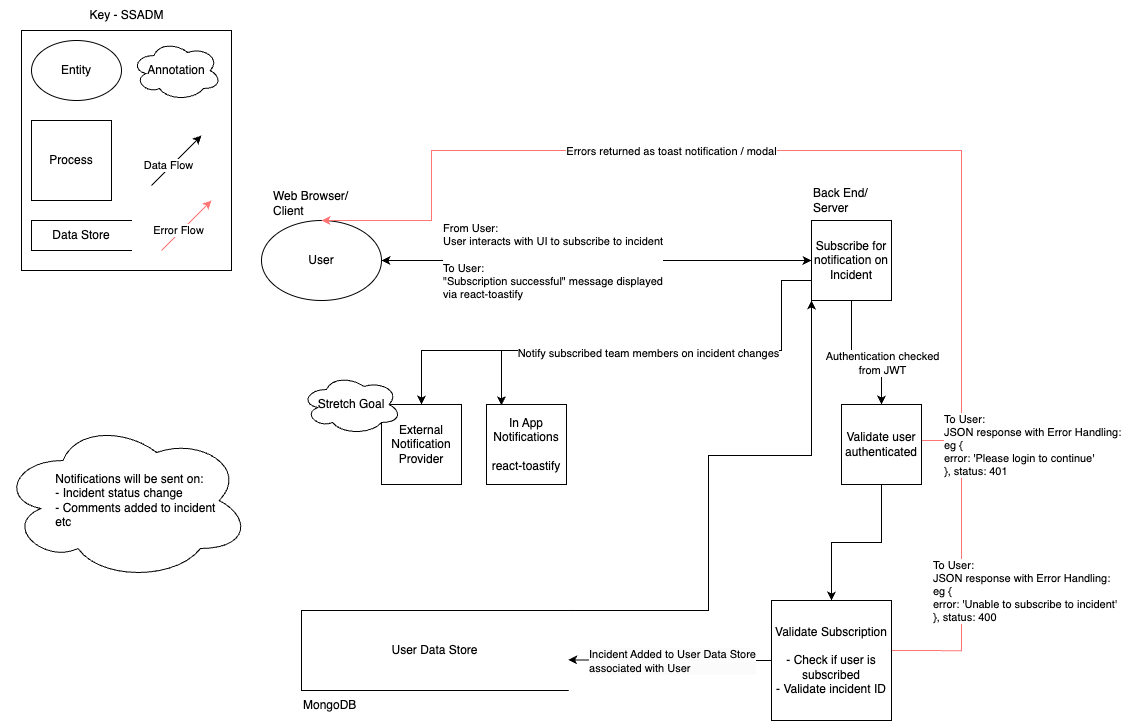

The diagram above was exported from draw.io. Its source (the exported page's mxGraphModel, read from the mxfile embedded in the PNG):
<mxGraphModel dx="551" dy="1372" grid="1" gridSize="10" guides="1" tooltips="1" connect="1" arrows="1" fold="1" page="1" pageScale="1" pageWidth="1169" pageHeight="827" background="none" math="0" shadow="0">
  <root>
    <mxCell id="0" />
    <mxCell id="1" parent="0" />
    <mxCell id="YpO2DWw44UHgdsxxU-sF-2" value="" style="rounded=0;whiteSpace=wrap;html=1;" parent="1" vertex="1">
      <mxGeometry x="40" y="40" width="210" height="240" as="geometry" />
    </mxCell>
    <mxCell id="YpO2DWw44UHgdsxxU-sF-9" value="Key - SSADM" style="text;html=1;align=center;verticalAlign=middle;resizable=0;points=[];autosize=1;strokeColor=none;fillColor=none;" parent="1" vertex="1">
      <mxGeometry x="95" y="10" width="100" height="30" as="geometry" />
    </mxCell>
    <mxCell id="YpO2DWw44UHgdsxxU-sF-10" value="Data Store" style="html=1;dashed=0;whiteSpace=wrap;shape=partialRectangle;right=0;" parent="1" vertex="1">
      <mxGeometry x="50" y="230" width="100" height="30" as="geometry" />
    </mxCell>
    <mxCell id="YpO2DWw44UHgdsxxU-sF-11" value="Process" style="whiteSpace=wrap;html=1;aspect=fixed;" parent="1" vertex="1">
      <mxGeometry x="50" y="130" width="80" height="80" as="geometry" />
    </mxCell>
    <mxCell id="YpO2DWw44UHgdsxxU-sF-12" value="Entity" style="ellipse;whiteSpace=wrap;html=1;" parent="1" vertex="1">
      <mxGeometry x="50" y="50" width="90" height="60" as="geometry" />
    </mxCell>
    <mxCell id="YpO2DWw44UHgdsxxU-sF-13" value="" style="endArrow=classic;html=1;rounded=0;" parent="1" edge="1">
      <mxGeometry width="50" height="50" relative="1" as="geometry">
        <mxPoint x="170" y="195" as="sourcePoint" />
        <mxPoint x="220" y="145" as="targetPoint" />
      </mxGeometry>
    </mxCell>
    <mxCell id="YpO2DWw44UHgdsxxU-sF-14" value="Data Flow" style="edgeLabel;html=1;align=center;verticalAlign=middle;resizable=0;points=[];" parent="YpO2DWw44UHgdsxxU-sF-13" vertex="1" connectable="0">
      <mxGeometry x="-0.2533" y="3" relative="1" as="geometry">
        <mxPoint as="offset" />
      </mxGeometry>
    </mxCell>
    <mxCell id="YpO2DWw44UHgdsxxU-sF-15" value="Annotation" style="ellipse;shape=cloud;whiteSpace=wrap;html=1;" parent="1" vertex="1">
      <mxGeometry x="150" y="50" width="90" height="60" as="geometry" />
    </mxCell>
    <mxCell id="oWlEkKVhTUPU8CCmcgt1-38" value="User" style="ellipse;whiteSpace=wrap;html=1;" parent="1" vertex="1">
      <mxGeometry x="280" y="230" width="120" height="80" as="geometry" />
    </mxCell>
    <mxCell id="sJME3DmvDOdyuU0jPnt7-9" style="edgeStyle=orthogonalEdgeStyle;rounded=0;orthogonalLoop=1;jettySize=auto;html=1;exitX=0.5;exitY=1;exitDx=0;exitDy=0;entryX=0.5;entryY=0;entryDx=0;entryDy=0;" edge="1" parent="1" source="oWlEkKVhTUPU8CCmcgt1-39" target="sJME3DmvDOdyuU0jPnt7-6">
      <mxGeometry relative="1" as="geometry" />
    </mxCell>
    <mxCell id="sJME3DmvDOdyuU0jPnt7-13" value="Authentication checked &lt;br&gt;from JWT" style="edgeLabel;html=1;align=center;verticalAlign=middle;resizable=0;points=[];" vertex="1" connectable="0" parent="sJME3DmvDOdyuU0jPnt7-9">
      <mxGeometry x="0.3864" relative="1" as="geometry">
        <mxPoint as="offset" />
      </mxGeometry>
    </mxCell>
    <mxCell id="oWlEkKVhTUPU8CCmcgt1-39" value="&lt;div&gt;Subscribe for notification on Incident&lt;/div&gt;" style="whiteSpace=wrap;html=1;aspect=fixed;" parent="1" vertex="1">
      <mxGeometry x="830" y="230" width="80" height="80" as="geometry" />
    </mxCell>
    <mxCell id="oWlEkKVhTUPU8CCmcgt1-58" style="edgeStyle=orthogonalEdgeStyle;rounded=0;orthogonalLoop=1;jettySize=auto;html=1;entryX=0.5;entryY=0;entryDx=0;entryDy=0;strokeColor=#FF7575;" parent="1" target="oWlEkKVhTUPU8CCmcgt1-38" edge="1">
      <mxGeometry relative="1" as="geometry">
        <Array as="points">
          <mxPoint x="980" y="660" />
          <mxPoint x="980" y="160" />
          <mxPoint x="450" y="160" />
          <mxPoint x="450" y="230" />
        </Array>
        <mxPoint x="910" y="660.0666666666666" as="sourcePoint" />
      </mxGeometry>
    </mxCell>
    <mxCell id="oWlEkKVhTUPU8CCmcgt1-59" value="To User: &lt;br&gt;JSON response with Error Handling:&lt;div&gt;eg {&amp;nbsp;&lt;br&gt;error: 'Unable to subscribe to incident'&lt;/div&gt;&lt;div&gt;}, status: 400&lt;/div&gt;" style="edgeLabel;html=1;align=left;verticalAlign=middle;resizable=0;points=[];" parent="oWlEkKVhTUPU8CCmcgt1-58" vertex="1" connectable="0">
      <mxGeometry x="-0.593" y="2" relative="1" as="geometry">
        <mxPoint x="-28" y="130" as="offset" />
      </mxGeometry>
    </mxCell>
    <mxCell id="sJME3DmvDOdyuU0jPnt7-14" value="Errors returned as toast notification / modal" style="edgeLabel;html=1;align=center;verticalAlign=middle;resizable=0;points=[];" vertex="1" connectable="0" parent="oWlEkKVhTUPU8CCmcgt1-58">
      <mxGeometry x="0.345" y="4" relative="1" as="geometry">
        <mxPoint y="-4" as="offset" />
      </mxGeometry>
    </mxCell>
    <mxCell id="sJME3DmvDOdyuU0jPnt7-3" style="edgeStyle=orthogonalEdgeStyle;rounded=0;orthogonalLoop=1;jettySize=auto;html=1;exitX=0.25;exitY=0;exitDx=0;exitDy=0;entryX=0;entryY=1;entryDx=0;entryDy=0;" edge="1" parent="1" source="oWlEkKVhTUPU8CCmcgt1-44" target="oWlEkKVhTUPU8CCmcgt1-39">
      <mxGeometry relative="1" as="geometry">
        <mxPoint x="840" y="310" as="targetPoint" />
        <Array as="points">
          <mxPoint x="727" y="465" />
          <mxPoint x="830" y="465" />
        </Array>
      </mxGeometry>
    </mxCell>
    <mxCell id="oWlEkKVhTUPU8CCmcgt1-44" value="User Data Store" style="html=1;dashed=0;whiteSpace=wrap;shape=partialRectangle;right=0;" parent="1" vertex="1">
      <mxGeometry x="320" y="620" width="266.67" height="80" as="geometry" />
    </mxCell>
    <mxCell id="oWlEkKVhTUPU8CCmcgt1-46" value="" style="endArrow=classic;startArrow=classic;html=1;rounded=0;entryX=0;entryY=0.5;entryDx=0;entryDy=0;exitX=1;exitY=0.5;exitDx=0;exitDy=0;startFill=1;" parent="1" source="oWlEkKVhTUPU8CCmcgt1-38" target="oWlEkKVhTUPU8CCmcgt1-39" edge="1">
      <mxGeometry width="50" height="50" relative="1" as="geometry">
        <mxPoint x="500" y="310" as="sourcePoint" />
        <mxPoint x="550" y="260" as="targetPoint" />
      </mxGeometry>
    </mxCell>
    <mxCell id="oWlEkKVhTUPU8CCmcgt1-48" value="&lt;div style=&quot;text-align: justify;&quot;&gt;From User:&amp;nbsp;&lt;/div&gt;&lt;div style=&quot;text-align: justify;&quot;&gt;User interacts with UI to subscribe to incident&lt;/div&gt;&lt;div style=&quot;text-align: justify;&quot;&gt;&lt;br&gt;&lt;/div&gt;&lt;div style=&quot;text-align: justify;&quot;&gt;To User:&lt;/div&gt;&lt;div style=&quot;text-align: justify;&quot;&gt;&quot;Subscription successful&quot; message displayed&lt;/div&gt;&lt;div style=&quot;text-align: justify;&quot;&gt;via react-toastify&lt;/div&gt;" style="edgeLabel;html=1;align=left;verticalAlign=middle;resizable=0;points=[];" parent="oWlEkKVhTUPU8CCmcgt1-46" vertex="1" connectable="0">
      <mxGeometry x="-0.0719" y="3" relative="1" as="geometry">
        <mxPoint x="-140" y="3" as="offset" />
      </mxGeometry>
    </mxCell>
    <mxCell id="oWlEkKVhTUPU8CCmcgt1-54" value="Web Browser/&lt;div&gt;Client&lt;/div&gt;" style="text;html=1;align=left;verticalAlign=middle;resizable=0;points=[];autosize=1;strokeColor=none;fillColor=none;" parent="1" vertex="1">
      <mxGeometry x="290" y="193" width="100" height="40" as="geometry" />
    </mxCell>
    <mxCell id="oWlEkKVhTUPU8CCmcgt1-55" value="Back End/&lt;br&gt;Server" style="text;html=1;align=left;verticalAlign=middle;resizable=0;points=[];autosize=1;strokeColor=none;fillColor=none;" parent="1" vertex="1">
      <mxGeometry x="830" y="190" width="80" height="40" as="geometry" />
    </mxCell>
    <mxCell id="oWlEkKVhTUPU8CCmcgt1-57" value="MongoDB" style="text;html=1;align=left;verticalAlign=middle;resizable=0;points=[];autosize=1;strokeColor=none;fillColor=none;" parent="1" vertex="1">
      <mxGeometry x="320" y="700" width="80" height="30" as="geometry" />
    </mxCell>
    <mxCell id="oWlEkKVhTUPU8CCmcgt1-66" value="" style="endArrow=classic;html=1;rounded=0;strokeColor=#FF7575;" parent="1" edge="1">
      <mxGeometry width="50" height="50" relative="1" as="geometry">
        <mxPoint x="180" y="260" as="sourcePoint" />
        <mxPoint x="230" y="210" as="targetPoint" />
      </mxGeometry>
    </mxCell>
    <mxCell id="oWlEkKVhTUPU8CCmcgt1-67" value="Error Flow" style="edgeLabel;html=1;align=center;verticalAlign=middle;resizable=0;points=[];" parent="oWlEkKVhTUPU8CCmcgt1-66" vertex="1" connectable="0">
      <mxGeometry x="-0.2533" y="3" relative="1" as="geometry">
        <mxPoint as="offset" />
      </mxGeometry>
    </mxCell>
    <mxCell id="oWlEkKVhTUPU8CCmcgt1-72" value="" style="endArrow=classic;html=1;rounded=0;edgeStyle=orthogonalEdgeStyle;exitX=0;exitY=0.75;exitDx=0;exitDy=0;entryX=0.5;entryY=0;entryDx=0;entryDy=0;" parent="1" source="oWlEkKVhTUPU8CCmcgt1-39" target="oWlEkKVhTUPU8CCmcgt1-74" edge="1">
      <mxGeometry width="50" height="50" relative="1" as="geometry">
        <mxPoint x="830" y="320" as="sourcePoint" />
        <mxPoint x="440" y="420" as="targetPoint" />
        <Array as="points">
          <mxPoint x="800" y="290" />
          <mxPoint x="800" y="360" />
          <mxPoint x="440" y="360" />
        </Array>
      </mxGeometry>
    </mxCell>
    <mxCell id="oWlEkKVhTUPU8CCmcgt1-76" value="Notify subscribed team members on incident changes" style="edgeLabel;html=1;align=center;verticalAlign=middle;resizable=0;points=[];" parent="oWlEkKVhTUPU8CCmcgt1-72" vertex="1" connectable="0">
      <mxGeometry x="-0.0898" y="2" relative="1" as="geometry">
        <mxPoint as="offset" />
      </mxGeometry>
    </mxCell>
    <mxCell id="oWlEkKVhTUPU8CCmcgt1-74" value="External&lt;div&gt;Notification Provider&lt;/div&gt;" style="whiteSpace=wrap;html=1;aspect=fixed;" parent="1" vertex="1">
      <mxGeometry x="400" y="414" width="80" height="80" as="geometry" />
    </mxCell>
    <mxCell id="oWlEkKVhTUPU8CCmcgt1-75" value="Stretch Goal" style="ellipse;shape=cloud;whiteSpace=wrap;html=1;" parent="1" vertex="1">
      <mxGeometry x="320" y="384" width="100" height="60" as="geometry" />
    </mxCell>
    <mxCell id="sJME3DmvDOdyuU0jPnt7-4" value="" style="endArrow=classic;html=1;rounded=0;entryX=0.186;entryY=0.01;entryDx=0;entryDy=0;entryPerimeter=0;" edge="1" parent="1" target="sJME3DmvDOdyuU0jPnt7-5">
      <mxGeometry width="50" height="50" relative="1" as="geometry">
        <mxPoint x="520" y="360" as="sourcePoint" />
        <mxPoint x="520" y="410" as="targetPoint" />
      </mxGeometry>
    </mxCell>
    <mxCell id="sJME3DmvDOdyuU0jPnt7-5" value="&lt;div&gt;In App Notifications&lt;/div&gt;&lt;div&gt;&lt;br&gt;&lt;/div&gt;&lt;div&gt;react-toastify&lt;/div&gt;" style="whiteSpace=wrap;html=1;aspect=fixed;" vertex="1" parent="1">
      <mxGeometry x="505" y="414" width="80" height="80" as="geometry" />
    </mxCell>
    <mxCell id="sJME3DmvDOdyuU0jPnt7-11" style="edgeStyle=orthogonalEdgeStyle;rounded=0;orthogonalLoop=1;jettySize=auto;html=1;exitX=1;exitY=0.5;exitDx=0;exitDy=0;endArrow=none;endFill=0;strokeColor=#FF7575;" edge="1" parent="1" source="sJME3DmvDOdyuU0jPnt7-6">
      <mxGeometry relative="1" as="geometry">
        <mxPoint x="980" y="450" as="targetPoint" />
        <Array as="points">
          <mxPoint x="940" y="450" />
        </Array>
      </mxGeometry>
    </mxCell>
    <mxCell id="sJME3DmvDOdyuU0jPnt7-12" value="&lt;span style=&quot;&quot;&gt;To User:&lt;/span&gt;&lt;br style=&quot;&quot;&gt;&lt;span style=&quot;&quot;&gt;JSON response with Error Handling:&lt;/span&gt;&lt;div style=&quot;&quot;&gt;eg {&amp;nbsp;&lt;br&gt;error: 'Please login to continue'&lt;/div&gt;&lt;div style=&quot;&quot;&gt;}, status: 401&lt;/div&gt;" style="edgeLabel;html=1;align=left;verticalAlign=middle;resizable=0;points=[];" vertex="1" connectable="0" parent="sJME3DmvDOdyuU0jPnt7-11">
      <mxGeometry x="0.9273" y="3" relative="1" as="geometry">
        <mxPoint x="-18" y="7" as="offset" />
      </mxGeometry>
    </mxCell>
    <mxCell id="sJME3DmvDOdyuU0jPnt7-19" style="edgeStyle=orthogonalEdgeStyle;rounded=0;orthogonalLoop=1;jettySize=auto;html=1;exitX=0.5;exitY=1;exitDx=0;exitDy=0;entryX=0.5;entryY=0;entryDx=0;entryDy=0;" edge="1" parent="1" source="sJME3DmvDOdyuU0jPnt7-6" target="sJME3DmvDOdyuU0jPnt7-18">
      <mxGeometry relative="1" as="geometry" />
    </mxCell>
    <mxCell id="sJME3DmvDOdyuU0jPnt7-6" value="&lt;div&gt;Validate user authenticated&lt;/div&gt;" style="whiteSpace=wrap;html=1;aspect=fixed;" vertex="1" parent="1">
      <mxGeometry x="860" y="414" width="80" height="80" as="geometry" />
    </mxCell>
    <mxCell id="sJME3DmvDOdyuU0jPnt7-15" value="&lt;div style=&quot;text-align: justify;&quot;&gt;&lt;span style=&quot;background-color: initial;&quot;&gt;&lt;span style=&quot;white-space: pre;&quot;&gt;&#09;&lt;/span&gt;&lt;span style=&quot;white-space: pre;&quot;&gt;&#09;&lt;/span&gt;Notifications will be sent on:&lt;/span&gt;&lt;/div&gt;&lt;div style=&quot;text-align: justify;&quot;&gt;&lt;span style=&quot;background-color: initial;&quot;&gt;&lt;span style=&quot;white-space: pre;&quot;&gt;&#09;&lt;/span&gt;&lt;span style=&quot;white-space: pre;&quot;&gt;&#09;&lt;/span&gt;- Incident status change&lt;/span&gt;&lt;/div&gt;&lt;div style=&quot;text-align: justify;&quot;&gt;&lt;span style=&quot;white-space: pre;&quot;&gt;&#09;&lt;/span&gt;&lt;span style=&quot;white-space: pre;&quot;&gt;&#09;&lt;/span&gt;- Comments added to incident&lt;/div&gt;&lt;div style=&quot;text-align: justify;&quot;&gt;&lt;span style=&quot;white-space: pre;&quot;&gt;&#09;&lt;/span&gt;&lt;span style=&quot;white-space: pre;&quot;&gt;&#09;&lt;/span&gt;etc&lt;/div&gt;" style="ellipse;shape=cloud;whiteSpace=wrap;html=1;align=left;" vertex="1" parent="1">
      <mxGeometry x="19" y="430" width="250" height="160" as="geometry" />
    </mxCell>
    <mxCell id="sJME3DmvDOdyuU0jPnt7-18" value="&lt;div&gt;Validate Subscription&lt;/div&gt;&lt;div&gt;&lt;br&gt;&lt;/div&gt;&lt;div&gt;- Check if user is subscribed&lt;/div&gt;&lt;div&gt;- Validate incident ID&lt;/div&gt;" style="whiteSpace=wrap;html=1;aspect=fixed;" vertex="1" parent="1">
      <mxGeometry x="790" y="610" width="120" height="120" as="geometry" />
    </mxCell>
    <mxCell id="sJME3DmvDOdyuU0jPnt7-20" style="edgeStyle=orthogonalEdgeStyle;rounded=0;orthogonalLoop=1;jettySize=auto;html=1;exitX=0;exitY=0.5;exitDx=0;exitDy=0;entryX=1;entryY=0.617;entryDx=0;entryDy=0;entryPerimeter=0;" edge="1" parent="1" source="sJME3DmvDOdyuU0jPnt7-18" target="oWlEkKVhTUPU8CCmcgt1-44">
      <mxGeometry relative="1" as="geometry" />
    </mxCell>
    <mxCell id="sJME3DmvDOdyuU0jPnt7-21" value="&lt;span style=&quot;background-color: rgb(251, 251, 251); text-align: left;&quot;&gt;Incident Added to User Data Store&lt;/span&gt;&lt;div style=&quot;background-color: rgb(251, 251, 251); text-align: left;&quot;&gt;associated with User&lt;/div&gt;" style="edgeLabel;html=1;align=center;verticalAlign=middle;resizable=0;points=[];" vertex="1" connectable="0" parent="sJME3DmvDOdyuU0jPnt7-20">
      <mxGeometry x="-0.1493" y="-2" relative="1" as="geometry">
        <mxPoint x="-14" y="2" as="offset" />
      </mxGeometry>
    </mxCell>
  </root>
</mxGraphModel>